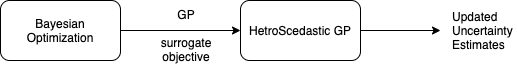

The diagram above was exported from draw.io. Its source (the exported page's mxGraphModel, read from the mxfile embedded in the PNG):
<mxGraphModel dx="1552" dy="872" grid="1" gridSize="10" guides="1" tooltips="1" connect="1" arrows="1" fold="1" page="1" pageScale="1" pageWidth="850" pageHeight="1100" math="0" shadow="0">
  <root>
    <mxCell id="0" />
    <mxCell id="1" parent="0" />
    <mxCell id="2" value="" style="group" vertex="1" connectable="0" parent="1">
      <mxGeometry x="170" y="220" width="490" height="60" as="geometry" />
    </mxCell>
    <mxCell id="3" value="GP&lt;br&gt;&lt;br&gt;surrogate objective" style="text;html=1;strokeColor=none;fillColor=none;align=center;verticalAlign=middle;whiteSpace=wrap;rounded=0;" vertex="1" parent="2">
      <mxGeometry x="166" y="25" width="40" height="20" as="geometry" />
    </mxCell>
    <mxCell id="4" value="Bayesian Optimization" style="rounded=1;whiteSpace=wrap;html=1;" vertex="1" parent="2">
      <mxGeometry width="120" height="60" as="geometry" />
    </mxCell>
    <mxCell id="5" value="" style="endArrow=classic;html=1;exitX=1;exitY=0.5;exitDx=0;exitDy=0;" edge="1" parent="2" source="4">
      <mxGeometry width="50" height="50" relative="1" as="geometry">
        <mxPoint x="160" y="220" as="sourcePoint" />
        <mxPoint x="240" y="30" as="targetPoint" />
      </mxGeometry>
    </mxCell>
    <mxCell id="6" value="HetroScedastic GP" style="rounded=1;whiteSpace=wrap;html=1;" vertex="1" parent="2">
      <mxGeometry x="240" width="120" height="60" as="geometry" />
    </mxCell>
    <mxCell id="7" value="" style="endArrow=classic;html=1;exitX=1;exitY=0.5;exitDx=0;exitDy=0;" edge="1" parent="2" source="6">
      <mxGeometry width="50" height="50" relative="1" as="geometry">
        <mxPoint x="160" y="220" as="sourcePoint" />
        <mxPoint x="440" y="30" as="targetPoint" />
      </mxGeometry>
    </mxCell>
    <mxCell id="8" value="Updated Uncertainty&amp;nbsp;&lt;br&gt;Estimates&amp;nbsp;" style="text;html=1;strokeColor=none;fillColor=none;align=left;verticalAlign=middle;whiteSpace=wrap;rounded=0;labelPosition=center;verticalLabelPosition=middle;textDirection=ltr;" vertex="1" parent="2">
      <mxGeometry x="450" y="20" width="40" height="20" as="geometry" />
    </mxCell>
  </root>
</mxGraphModel>